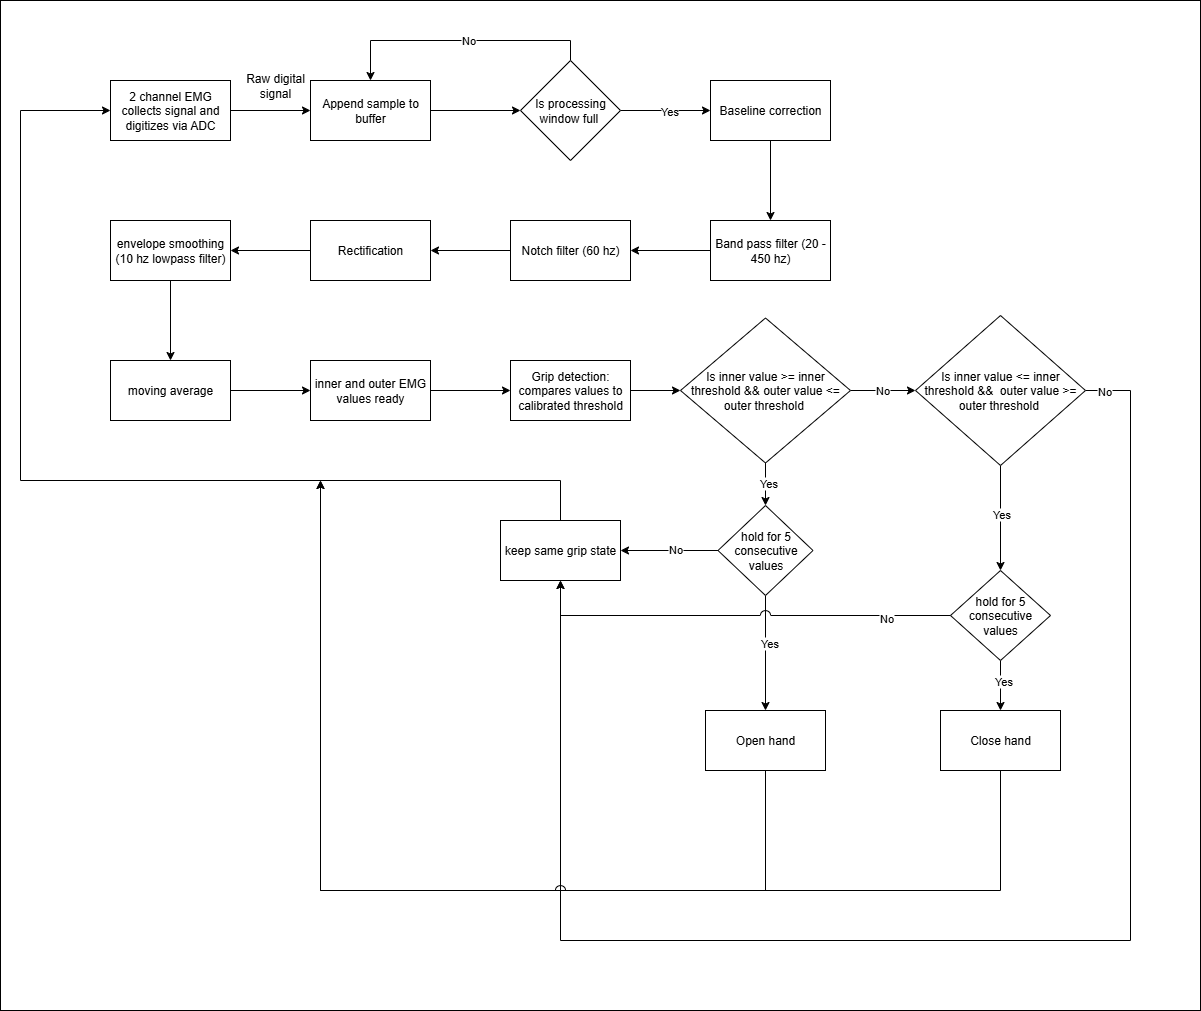

The diagram above was exported from draw.io. Its source (the exported page's mxGraphModel, read from the mxfile embedded in the PNG):
<mxGraphModel dx="2339" dy="753" grid="1" gridSize="10" guides="1" tooltips="1" connect="1" arrows="1" fold="1" page="1" pageScale="1" pageWidth="850" pageHeight="1100" math="0" shadow="0">
  <root>
    <mxCell id="0" />
    <mxCell id="1" parent="0" />
    <mxCell id="tses5a44WEP3-z8vcgO--1" value="" style="rounded=0;whiteSpace=wrap;html=1;fillColor=none;" vertex="1" parent="1">
      <mxGeometry x="-120" y="30" width="1200" height="1010" as="geometry" />
    </mxCell>
    <mxCell id="va6kiPyudUboLUW0HXJe-13" value="" style="edgeStyle=orthogonalEdgeStyle;rounded=0;orthogonalLoop=1;jettySize=auto;html=1;" parent="1" source="va6kiPyudUboLUW0HXJe-2" target="va6kiPyudUboLUW0HXJe-12" edge="1">
      <mxGeometry relative="1" as="geometry" />
    </mxCell>
    <mxCell id="va6kiPyudUboLUW0HXJe-2" value="2 channel EMG collects signal and digitizes via ADC" style="rounded=0;whiteSpace=wrap;html=1;" parent="1" vertex="1">
      <mxGeometry x="-10" y="110" width="120" height="60" as="geometry" />
    </mxCell>
    <mxCell id="va6kiPyudUboLUW0HXJe-8" value="Raw digital signal" style="text;html=1;align=center;verticalAlign=middle;whiteSpace=wrap;rounded=0;" parent="1" vertex="1">
      <mxGeometry x="120" y="100" width="70" height="30" as="geometry" />
    </mxCell>
    <mxCell id="ndg7d8ZuF6LEAj-naOR1-7" value="" style="edgeStyle=orthogonalEdgeStyle;rounded=0;orthogonalLoop=1;jettySize=auto;html=1;" parent="1" source="va6kiPyudUboLUW0HXJe-12" target="ndg7d8ZuF6LEAj-naOR1-6" edge="1">
      <mxGeometry relative="1" as="geometry" />
    </mxCell>
    <mxCell id="va6kiPyudUboLUW0HXJe-12" value="Append sample to buffer" style="rounded=0;whiteSpace=wrap;html=1;" parent="1" vertex="1">
      <mxGeometry x="190" y="110" width="120" height="60" as="geometry" />
    </mxCell>
    <mxCell id="ndg7d8ZuF6LEAj-naOR1-8" style="edgeStyle=orthogonalEdgeStyle;rounded=0;orthogonalLoop=1;jettySize=auto;html=1;exitX=0.5;exitY=0;exitDx=0;exitDy=0;entryX=0.5;entryY=0;entryDx=0;entryDy=0;" parent="1" source="ndg7d8ZuF6LEAj-naOR1-6" target="va6kiPyudUboLUW0HXJe-12" edge="1">
      <mxGeometry relative="1" as="geometry" />
    </mxCell>
    <mxCell id="ndg7d8ZuF6LEAj-naOR1-56" value="No" style="edgeLabel;html=1;align=center;verticalAlign=middle;resizable=0;points=[];" parent="ndg7d8ZuF6LEAj-naOR1-8" vertex="1" connectable="0">
      <mxGeometry x="-0.0527" y="-1" relative="1" as="geometry">
        <mxPoint as="offset" />
      </mxGeometry>
    </mxCell>
    <mxCell id="ndg7d8ZuF6LEAj-naOR1-11" value="" style="edgeStyle=orthogonalEdgeStyle;rounded=0;orthogonalLoop=1;jettySize=auto;html=1;entryX=0;entryY=0.5;entryDx=0;entryDy=0;" parent="1" source="ndg7d8ZuF6LEAj-naOR1-6" target="ndg7d8ZuF6LEAj-naOR1-18" edge="1">
      <mxGeometry relative="1" as="geometry">
        <mxPoint x="590" y="140" as="targetPoint" />
      </mxGeometry>
    </mxCell>
    <mxCell id="ndg7d8ZuF6LEAj-naOR1-57" value="Yes" style="edgeLabel;html=1;align=center;verticalAlign=middle;resizable=0;points=[];" parent="ndg7d8ZuF6LEAj-naOR1-11" vertex="1" connectable="0">
      <mxGeometry x="-0.2789" y="2" relative="1" as="geometry">
        <mxPoint x="15" y="2" as="offset" />
      </mxGeometry>
    </mxCell>
    <mxCell id="ndg7d8ZuF6LEAj-naOR1-6" value="Is processing window full&amp;nbsp;" style="rhombus;whiteSpace=wrap;html=1;rounded=0;" parent="1" vertex="1">
      <mxGeometry x="400" y="90" width="100" height="100" as="geometry" />
    </mxCell>
    <mxCell id="ndg7d8ZuF6LEAj-naOR1-13" value="" style="edgeStyle=orthogonalEdgeStyle;rounded=0;orthogonalLoop=1;jettySize=auto;html=1;exitX=0.5;exitY=1;exitDx=0;exitDy=0;" parent="1" source="ndg7d8ZuF6LEAj-naOR1-18" target="ndg7d8ZuF6LEAj-naOR1-12" edge="1">
      <mxGeometry relative="1" as="geometry">
        <mxPoint x="650" y="170" as="sourcePoint" />
      </mxGeometry>
    </mxCell>
    <mxCell id="ndg7d8ZuF6LEAj-naOR1-15" value="" style="edgeStyle=orthogonalEdgeStyle;rounded=0;orthogonalLoop=1;jettySize=auto;html=1;" parent="1" source="ndg7d8ZuF6LEAj-naOR1-12" target="ndg7d8ZuF6LEAj-naOR1-14" edge="1">
      <mxGeometry relative="1" as="geometry" />
    </mxCell>
    <mxCell id="ndg7d8ZuF6LEAj-naOR1-12" value="Band pass filter (20 - 450 hz)" style="whiteSpace=wrap;html=1;rounded=0;" parent="1" vertex="1">
      <mxGeometry x="590" y="250" width="120" height="60" as="geometry" />
    </mxCell>
    <mxCell id="ndg7d8ZuF6LEAj-naOR1-17" value="" style="edgeStyle=orthogonalEdgeStyle;rounded=0;orthogonalLoop=1;jettySize=auto;html=1;" parent="1" source="ndg7d8ZuF6LEAj-naOR1-14" target="ndg7d8ZuF6LEAj-naOR1-16" edge="1">
      <mxGeometry relative="1" as="geometry" />
    </mxCell>
    <mxCell id="ndg7d8ZuF6LEAj-naOR1-14" value="Notch filter (60 hz)" style="whiteSpace=wrap;html=1;rounded=0;" parent="1" vertex="1">
      <mxGeometry x="390" y="250" width="120" height="60" as="geometry" />
    </mxCell>
    <mxCell id="ndg7d8ZuF6LEAj-naOR1-20" value="" style="edgeStyle=orthogonalEdgeStyle;rounded=0;orthogonalLoop=1;jettySize=auto;html=1;" parent="1" source="ndg7d8ZuF6LEAj-naOR1-16" target="ndg7d8ZuF6LEAj-naOR1-19" edge="1">
      <mxGeometry relative="1" as="geometry" />
    </mxCell>
    <mxCell id="ndg7d8ZuF6LEAj-naOR1-16" value="Rectification" style="whiteSpace=wrap;html=1;rounded=0;" parent="1" vertex="1">
      <mxGeometry x="190" y="250" width="120" height="60" as="geometry" />
    </mxCell>
    <mxCell id="ndg7d8ZuF6LEAj-naOR1-18" value="Baseline correction" style="rounded=0;whiteSpace=wrap;html=1;" parent="1" vertex="1">
      <mxGeometry x="590" y="110" width="120" height="60" as="geometry" />
    </mxCell>
    <mxCell id="ndg7d8ZuF6LEAj-naOR1-22" value="" style="edgeStyle=orthogonalEdgeStyle;rounded=0;orthogonalLoop=1;jettySize=auto;html=1;" parent="1" source="ndg7d8ZuF6LEAj-naOR1-19" target="ndg7d8ZuF6LEAj-naOR1-21" edge="1">
      <mxGeometry relative="1" as="geometry" />
    </mxCell>
    <mxCell id="ndg7d8ZuF6LEAj-naOR1-19" value="envelope smoothing (10 hz lowpass filter)" style="whiteSpace=wrap;html=1;rounded=0;" parent="1" vertex="1">
      <mxGeometry x="-10" y="250" width="120" height="60" as="geometry" />
    </mxCell>
    <mxCell id="ndg7d8ZuF6LEAj-naOR1-24" value="" style="edgeStyle=orthogonalEdgeStyle;rounded=0;orthogonalLoop=1;jettySize=auto;html=1;" parent="1" source="ndg7d8ZuF6LEAj-naOR1-21" target="ndg7d8ZuF6LEAj-naOR1-23" edge="1">
      <mxGeometry relative="1" as="geometry" />
    </mxCell>
    <mxCell id="ndg7d8ZuF6LEAj-naOR1-21" value="moving average" style="whiteSpace=wrap;html=1;rounded=0;" parent="1" vertex="1">
      <mxGeometry x="-10" y="390" width="120" height="60" as="geometry" />
    </mxCell>
    <mxCell id="ndg7d8ZuF6LEAj-naOR1-26" value="" style="edgeStyle=orthogonalEdgeStyle;rounded=0;orthogonalLoop=1;jettySize=auto;html=1;" parent="1" source="ndg7d8ZuF6LEAj-naOR1-23" target="ndg7d8ZuF6LEAj-naOR1-25" edge="1">
      <mxGeometry relative="1" as="geometry" />
    </mxCell>
    <mxCell id="ndg7d8ZuF6LEAj-naOR1-23" value="inner and outer EMG values ready" style="whiteSpace=wrap;html=1;rounded=0;" parent="1" vertex="1">
      <mxGeometry x="190" y="390" width="120" height="60" as="geometry" />
    </mxCell>
    <mxCell id="ndg7d8ZuF6LEAj-naOR1-28" style="edgeStyle=orthogonalEdgeStyle;rounded=0;orthogonalLoop=1;jettySize=auto;html=1;exitX=1;exitY=0.5;exitDx=0;exitDy=0;entryX=0;entryY=0.5;entryDx=0;entryDy=0;" parent="1" source="ndg7d8ZuF6LEAj-naOR1-25" target="ndg7d8ZuF6LEAj-naOR1-29" edge="1">
      <mxGeometry relative="1" as="geometry">
        <mxPoint x="570" y="420" as="targetPoint" />
      </mxGeometry>
    </mxCell>
    <mxCell id="ndg7d8ZuF6LEAj-naOR1-25" value="Grip detection: compares values to calibrated threshold" style="whiteSpace=wrap;html=1;rounded=0;" parent="1" vertex="1">
      <mxGeometry x="390" y="390" width="120" height="60" as="geometry" />
    </mxCell>
    <mxCell id="ndg7d8ZuF6LEAj-naOR1-31" value="" style="edgeStyle=orthogonalEdgeStyle;rounded=0;orthogonalLoop=1;jettySize=auto;html=1;" parent="1" source="ndg7d8ZuF6LEAj-naOR1-29" target="ndg7d8ZuF6LEAj-naOR1-30" edge="1">
      <mxGeometry relative="1" as="geometry" />
    </mxCell>
    <mxCell id="ndg7d8ZuF6LEAj-naOR1-66" value="No" style="edgeLabel;html=1;align=center;verticalAlign=middle;resizable=0;points=[];" parent="ndg7d8ZuF6LEAj-naOR1-31" vertex="1" connectable="0">
      <mxGeometry x="-0.0114" y="1" relative="1" as="geometry">
        <mxPoint as="offset" />
      </mxGeometry>
    </mxCell>
    <mxCell id="ndg7d8ZuF6LEAj-naOR1-34" value="" style="edgeStyle=orthogonalEdgeStyle;rounded=0;orthogonalLoop=1;jettySize=auto;html=1;" parent="1" source="ndg7d8ZuF6LEAj-naOR1-29" target="ndg7d8ZuF6LEAj-naOR1-33" edge="1">
      <mxGeometry relative="1" as="geometry" />
    </mxCell>
    <mxCell id="ndg7d8ZuF6LEAj-naOR1-67" value="Yes" style="edgeLabel;html=1;align=center;verticalAlign=middle;resizable=0;points=[];" parent="ndg7d8ZuF6LEAj-naOR1-34" vertex="1" connectable="0">
      <mxGeometry x="-0.0537" y="2" relative="1" as="geometry">
        <mxPoint as="offset" />
      </mxGeometry>
    </mxCell>
    <mxCell id="ndg7d8ZuF6LEAj-naOR1-29" value="Is inner value &amp;gt;= inner threshold &amp;amp;&amp;amp; outer value &amp;lt;= outer&amp;nbsp;threshold&amp;nbsp;" style="rhombus;whiteSpace=wrap;html=1;" parent="1" vertex="1">
      <mxGeometry x="560" y="347.5" width="170" height="145" as="geometry" />
    </mxCell>
    <mxCell id="ndg7d8ZuF6LEAj-naOR1-36" value="" style="edgeStyle=orthogonalEdgeStyle;rounded=0;orthogonalLoop=1;jettySize=auto;html=1;" parent="1" source="ndg7d8ZuF6LEAj-naOR1-30" target="ndg7d8ZuF6LEAj-naOR1-35" edge="1">
      <mxGeometry relative="1" as="geometry" />
    </mxCell>
    <mxCell id="ndg7d8ZuF6LEAj-naOR1-70" value="Yes" style="edgeLabel;html=1;align=center;verticalAlign=middle;resizable=0;points=[];" parent="ndg7d8ZuF6LEAj-naOR1-36" vertex="1" connectable="0">
      <mxGeometry x="-0.0617" relative="1" as="geometry">
        <mxPoint as="offset" />
      </mxGeometry>
    </mxCell>
    <mxCell id="ndg7d8ZuF6LEAj-naOR1-64" style="edgeStyle=orthogonalEdgeStyle;rounded=0;orthogonalLoop=1;jettySize=auto;html=1;exitX=1;exitY=0.5;exitDx=0;exitDy=0;entryX=0.5;entryY=1;entryDx=0;entryDy=0;" parent="1" source="ndg7d8ZuF6LEAj-naOR1-30" target="ndg7d8ZuF6LEAj-naOR1-51" edge="1">
      <mxGeometry relative="1" as="geometry">
        <Array as="points">
          <mxPoint x="1010" y="420" />
          <mxPoint x="1010" y="970" />
          <mxPoint x="440" y="970" />
        </Array>
      </mxGeometry>
    </mxCell>
    <mxCell id="ndg7d8ZuF6LEAj-naOR1-73" value="No" style="edgeLabel;html=1;align=center;verticalAlign=middle;resizable=0;points=[];" parent="ndg7d8ZuF6LEAj-naOR1-64" vertex="1" connectable="0">
      <mxGeometry x="-0.9758" relative="1" as="geometry">
        <mxPoint as="offset" />
      </mxGeometry>
    </mxCell>
    <mxCell id="ndg7d8ZuF6LEAj-naOR1-30" value="Is inner value &amp;lt;= inner threshold &amp;amp;&amp;amp;&amp;nbsp;&amp;nbsp;outer value &amp;gt;= outer&amp;nbsp;threshold&amp;nbsp;" style="rhombus;whiteSpace=wrap;html=1;" parent="1" vertex="1">
      <mxGeometry x="795" y="345" width="170" height="150" as="geometry" />
    </mxCell>
    <mxCell id="ndg7d8ZuF6LEAj-naOR1-46" value="" style="edgeStyle=orthogonalEdgeStyle;rounded=0;orthogonalLoop=1;jettySize=auto;html=1;" parent="1" source="ndg7d8ZuF6LEAj-naOR1-33" target="ndg7d8ZuF6LEAj-naOR1-45" edge="1">
      <mxGeometry relative="1" as="geometry" />
    </mxCell>
    <mxCell id="ndg7d8ZuF6LEAj-naOR1-69" value="Yes" style="edgeLabel;html=1;align=center;verticalAlign=middle;resizable=0;points=[];" parent="ndg7d8ZuF6LEAj-naOR1-46" vertex="1" connectable="0">
      <mxGeometry x="-0.1918" y="3" relative="1" as="geometry">
        <mxPoint as="offset" />
      </mxGeometry>
    </mxCell>
    <mxCell id="ndg7d8ZuF6LEAj-naOR1-52" style="edgeStyle=orthogonalEdgeStyle;rounded=0;orthogonalLoop=1;jettySize=auto;html=1;entryX=1;entryY=0.5;entryDx=0;entryDy=0;" parent="1" source="ndg7d8ZuF6LEAj-naOR1-33" target="ndg7d8ZuF6LEAj-naOR1-51" edge="1">
      <mxGeometry relative="1" as="geometry" />
    </mxCell>
    <mxCell id="ndg7d8ZuF6LEAj-naOR1-68" value="No" style="edgeLabel;html=1;align=center;verticalAlign=middle;resizable=0;points=[];" parent="ndg7d8ZuF6LEAj-naOR1-52" vertex="1" connectable="0">
      <mxGeometry x="-0.1353" y="-2" relative="1" as="geometry">
        <mxPoint as="offset" />
      </mxGeometry>
    </mxCell>
    <mxCell id="ndg7d8ZuF6LEAj-naOR1-33" value="hold for 5 consecutive values" style="rhombus;whiteSpace=wrap;html=1;" parent="1" vertex="1">
      <mxGeometry x="597.5" y="535" width="95" height="90" as="geometry" />
    </mxCell>
    <mxCell id="ndg7d8ZuF6LEAj-naOR1-49" value="" style="edgeStyle=orthogonalEdgeStyle;rounded=0;orthogonalLoop=1;jettySize=auto;html=1;" parent="1" source="ndg7d8ZuF6LEAj-naOR1-35" target="ndg7d8ZuF6LEAj-naOR1-48" edge="1">
      <mxGeometry relative="1" as="geometry" />
    </mxCell>
    <mxCell id="ndg7d8ZuF6LEAj-naOR1-71" value="Yes" style="edgeLabel;html=1;align=center;verticalAlign=middle;resizable=0;points=[];" parent="ndg7d8ZuF6LEAj-naOR1-49" vertex="1" connectable="0">
      <mxGeometry x="-0.1861" y="2" relative="1" as="geometry">
        <mxPoint as="offset" />
      </mxGeometry>
    </mxCell>
    <mxCell id="ndg7d8ZuF6LEAj-naOR1-35" value="hold for 5 consecutive values" style="rhombus;whiteSpace=wrap;html=1;" parent="1" vertex="1">
      <mxGeometry x="830" y="600" width="100" height="90" as="geometry" />
    </mxCell>
    <mxCell id="ndg7d8ZuF6LEAj-naOR1-58" style="edgeStyle=orthogonalEdgeStyle;rounded=0;orthogonalLoop=1;jettySize=auto;html=1;exitX=0.5;exitY=1;exitDx=0;exitDy=0;" parent="1" source="ndg7d8ZuF6LEAj-naOR1-45" edge="1">
      <mxGeometry relative="1" as="geometry">
        <mxPoint x="200" y="510" as="targetPoint" />
        <Array as="points">
          <mxPoint x="645" y="920" />
          <mxPoint x="200" y="920" />
        </Array>
      </mxGeometry>
    </mxCell>
    <mxCell id="ndg7d8ZuF6LEAj-naOR1-45" value="Open hand" style="whiteSpace=wrap;html=1;" parent="1" vertex="1">
      <mxGeometry x="585" y="740" width="120" height="60" as="geometry" />
    </mxCell>
    <mxCell id="ndg7d8ZuF6LEAj-naOR1-62" style="edgeStyle=orthogonalEdgeStyle;rounded=0;orthogonalLoop=1;jettySize=auto;html=1;exitX=0.5;exitY=1;exitDx=0;exitDy=0;jumpStyle=arc;jumpSize=10;" parent="1" source="ndg7d8ZuF6LEAj-naOR1-48" edge="1">
      <mxGeometry relative="1" as="geometry">
        <mxPoint x="200" y="510" as="targetPoint" />
        <Array as="points">
          <mxPoint x="880" y="920" />
          <mxPoint x="200" y="920" />
        </Array>
      </mxGeometry>
    </mxCell>
    <mxCell id="ndg7d8ZuF6LEAj-naOR1-48" value="Close hand" style="whiteSpace=wrap;html=1;" parent="1" vertex="1">
      <mxGeometry x="820" y="740" width="120" height="60" as="geometry" />
    </mxCell>
    <mxCell id="ndg7d8ZuF6LEAj-naOR1-55" style="edgeStyle=orthogonalEdgeStyle;rounded=0;orthogonalLoop=1;jettySize=auto;html=1;entryX=0;entryY=0.5;entryDx=0;entryDy=0;" parent="1" source="ndg7d8ZuF6LEAj-naOR1-51" target="va6kiPyudUboLUW0HXJe-2" edge="1">
      <mxGeometry relative="1" as="geometry">
        <Array as="points">
          <mxPoint x="440" y="510" />
          <mxPoint x="-100" y="510" />
          <mxPoint x="-100" y="140" />
        </Array>
      </mxGeometry>
    </mxCell>
    <mxCell id="ndg7d8ZuF6LEAj-naOR1-51" value="keep same grip state" style="rounded=0;whiteSpace=wrap;html=1;" parent="1" vertex="1">
      <mxGeometry x="380" y="550" width="120" height="60" as="geometry" />
    </mxCell>
    <mxCell id="ndg7d8ZuF6LEAj-naOR1-65" style="edgeStyle=orthogonalEdgeStyle;rounded=0;orthogonalLoop=1;jettySize=auto;html=1;exitX=0;exitY=0.5;exitDx=0;exitDy=0;entryX=0.5;entryY=1;entryDx=0;entryDy=0;noJump=0;jumpStyle=arc;jumpSize=10;" parent="1" source="ndg7d8ZuF6LEAj-naOR1-35" target="ndg7d8ZuF6LEAj-naOR1-51" edge="1">
      <mxGeometry relative="1" as="geometry" />
    </mxCell>
    <mxCell id="tses5a44WEP3-z8vcgO--2" value="No" style="edgeLabel;html=1;align=center;verticalAlign=middle;resizable=0;points=[];" vertex="1" connectable="0" parent="ndg7d8ZuF6LEAj-naOR1-65">
      <mxGeometry x="-0.6973" y="2" relative="1" as="geometry">
        <mxPoint as="offset" />
      </mxGeometry>
    </mxCell>
  </root>
</mxGraphModel>